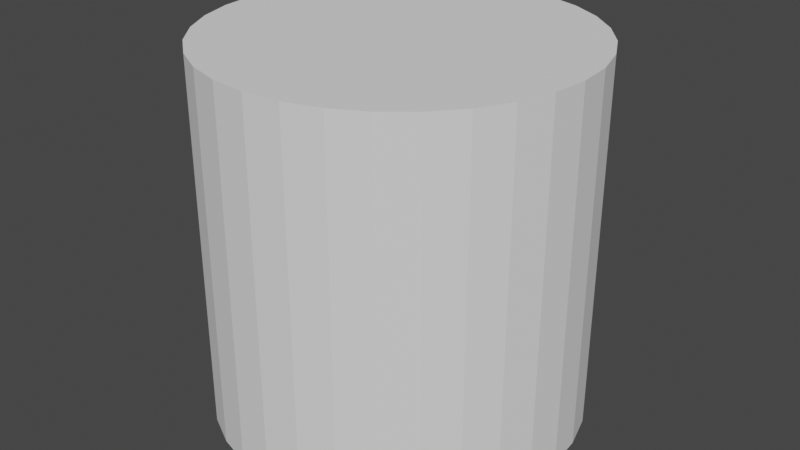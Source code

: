 # Source: Tower.blend  (saved by Blender 3.4.6; exported with 4.5.12 LTS)
import bpy
from mathutils import Matrix  # noqa: F401  (used for matrix-valued properties, if any)

bpy.ops.wm.read_factory_settings(use_empty=True)
scene = bpy.context.scene
scene.name = 'Scene'

# ---- world
world_world = bpy.data.worlds.new('World'); scene.world = world_world
world_world.use_nodes = True; world_world.node_tree.nodes.clear()
_N = world_world.node_tree.nodes; _L = world_world.node_tree.links
n0 = _N.new('ShaderNodeOutputWorld'); n0.name = 'World Output'; n0.location = (300, 300)
n1 = _N.new('ShaderNodeBackground'); n1.name = 'Background'; n1.location = (10, 300)
n1.inputs[0].default_value = (0.05088, 0.05088, 0.05088, 1.0)
_L.new(n1.outputs[0], n0.inputs[0])
n0.is_active_output = True
world_world.color = (0.05088, 0.05088, 0.05088)
world_world.use_sun_shadow = False
world_world.sun_shadow_jitter_overblur = 0.0

# ---- meshes
me_cylinder_001 = bpy.data.meshes.new('Cylinder.001')
me_cylinder_001.from_pydata([(0.0, 1.0, -1.0), (0.0, 1.0, 1.0), (0.1951, 0.9808, -1.0), (0.1951, 0.9808, 1.0), (0.3827, 0.9239, -1.0), (0.3827, 0.9239, 1.0), (0.5556, 0.8315, -1.0), (0.5556, 0.8315, 1.0), (0.7071, 0.7071, -1.0), (0.7071, 0.7071, 1.0), (0.8315, 0.5556, -1.0), (0.8315, 0.5556, 1.0), (0.9239, 0.3827, -1.0), (0.9239, 0.3827, 1.0), (0.9808, 0.1951, -1.0), (0.9808, 0.1951, 1.0), (1.0, 0.0, -1.0), (1.0, 0.0, 1.0), (0.9808, -0.1951, -1.0), (0.9808, -0.1951, 1.0), (0.9239, -0.3827, -1.0), (0.9239, -0.3827, 1.0), (0.8315, -0.5556, -1.0), (0.8315, -0.5556, 1.0), (0.7071, -0.7071, -1.0), (0.7071, -0.7071, 1.0), (0.5556, -0.8315, -1.0), (0.5556, -0.8315, 1.0), (0.3827, -0.9239, -1.0), (0.3827, -0.9239, 1.0), (0.1951, -0.9808, -1.0), (0.1951, -0.9808, 1.0), (0.0, -1.0, -1.0), (0.0, -1.0, 1.0), (-0.1951, -0.9808, -1.0), (-0.1951, -0.9808, 1.0), (-0.3827, -0.9239, -1.0), (-0.3827, -0.9239, 1.0), (-0.5556, -0.8315, -1.0), (-0.5556, -0.8315, 1.0), (-0.7071, -0.7071, -1.0), (-0.7071, -0.7071, 1.0), (-0.8315, -0.5556, -1.0), (-0.8315, -0.5556, 1.0), (-0.9239, -0.3827, -1.0), (-0.9239, -0.3827, 1.0), (-0.9808, -0.1951, -1.0), (-0.9808, -0.1951, 1.0), (-1.0, 0.0, -1.0), (-1.0, 0.0, 1.0), (-0.9808, 0.1951, -1.0), (-0.9808, 0.1951, 1.0), (-0.9239, 0.3827, -1.0), (-0.9239, 0.3827, 1.0), (-0.8315, 0.5556, -1.0), (-0.8315, 0.5556, 1.0), (-0.7071, 0.7071, -1.0), (-0.7071, 0.7071, 1.0), (-0.5556, 0.8315, -1.0), (-0.5556, 0.8315, 1.0), (-0.3827, 0.9239, -1.0), (-0.3827, 0.9239, 1.0), (-0.1951, 0.9808, -1.0), (-0.1951, 0.9808, 1.0)], [], [(0, 1, 3, 2), (2, 3, 5, 4), (4, 5, 7, 6), (6, 7, 9, 8), (8, 9, 11, 10), (10, 11, 13, 12), (12, 13, 15, 14), (14, 15, 17, 16), (16, 17, 19, 18), (18, 19, 21, 20), (20, 21, 23, 22), (22, 23, 25, 24), (24, 25, 27, 26), (26, 27, 29, 28), (28, 29, 31, 30), (30, 31, 33, 32), (32, 33, 35, 34), (34, 35, 37, 36), (36, 37, 39, 38), (38, 39, 41, 40), (40, 41, 43, 42), (42, 43, 45, 44), (44, 45, 47, 46), (46, 47, 49, 48), (48, 49, 51, 50), (50, 51, 53, 52), (52, 53, 55, 54), (54, 55, 57, 56), (56, 57, 59, 58), (58, 59, 61, 60), (3, 1, 63, 61, 59, 57, 55, 53, 51, 49, 47, 45, 43, 41, 39, 37, 35, 33, 31, 29, 27, 25, 23, 21, 19, 17, 15, 13, 11, 9, 7, 5), (60, 61, 63, 62), (62, 63, 1, 0), (0, 2, 4, 6, 8, 10, 12, 14, 16, 18, 20, 22, 24, 26, 28, 30, 32, 34, 36, 38, 40, 42, 44, 46, 48, 50, 52, 54, 56, 58, 60, 62)])
_uv = me_cylinder_001.uv_layers.new(name='UVMap')
_uv.uv.foreach_set('vector', [1.0, 0.5, 1.0, 1.0, 0.9688, 1.0, 0.9688, 0.5, 0.9688, 0.5, 0.9688, 1.0, 0.9375, 1.0, 0.9375, 0.5, 0.9375, 0.5, 0.9375, 1.0, 0.9062, 1.0, 0.9062, 0.5, 0.9062, 0.5, 0.9062, 1.0, 0.875, 1.0, 0.875, 0.5, 0.875, 0.5, 0.875, 1.0, 0.8438, 1.0, 0.8438, 0.5, 0.8438, 0.5, 0.8438, 1.0, 0.8125, 1.0, 0.8125, 0.5, 0.8125, 0.5, 0.8125, 1.0, 0.7812, 1.0, 0.7812, 0.5, 0.7812, 0.5, 0.7812, 1.0, 0.75, 1.0, 0.75, 0.5, 0.75, 0.5, 0.75, 1.0, 0.7188, 1.0, 0.7188, 0.5, 0.7188, 0.5, 0.7188, 1.0, 0.6875, 1.0, 0.6875, 0.5, 0.6875, 0.5, 0.6875, 1.0, 0.6562, 1.0, 0.6562, 0.5, 0.6562, 0.5, 0.6562, 1.0, 0.625, 1.0, 0.625, 0.5, 0.625, 0.5, 0.625, 1.0, 0.5938, 1.0, 0.5938, 0.5, 0.5938, 0.5, 0.5938, 1.0, 0.5625, 1.0, 0.5625, 0.5, 0.5625, 0.5, 0.5625, 1.0, 0.5312, 1.0, 0.5312, 0.5, 0.5312, 0.5, 0.5312, 1.0, 0.5, 1.0, 0.5, 0.5, 0.5, 0.5, 0.5, 1.0, 0.4688, 1.0, 0.4688, 0.5, 0.4688, 0.5, 0.4688, 1.0, 0.4375, 1.0, 0.4375, 0.5, 0.4375, 0.5, 0.4375, 1.0, 0.4062, 1.0, 0.4062, 0.5, 0.4062, 0.5, 0.4062, 1.0, 0.375, 1.0, 0.375, 0.5, 0.375, 0.5, 0.375, 1.0, 0.3438, 1.0, 0.3438, 0.5, 0.3438, 0.5, 0.3438, 1.0, 0.3125, 1.0, 0.3125, 0.5, 0.3125, 0.5, 0.3125, 1.0, 0.2812, 1.0, 0.2812, 0.5, 0.2812, 0.5, 0.2812, 1.0, 0.25, 1.0, 0.25, 0.5, 0.25, 0.5, 0.25, 1.0, 0.2188, 1.0, 0.2188, 0.5, 0.2188, 0.5, 0.2188, 1.0, 0.1875, 1.0, 0.1875, 0.5, 0.1875, 0.5, 0.1875, 1.0, 0.1562, 1.0, 0.1562, 0.5, 0.1562, 0.5, 0.1562, 1.0, 0.125, 1.0, 0.125, 0.5, 0.125, 0.5, 0.125, 1.0, 0.09375, 1.0, 0.09375, 0.5, 0.09375, 0.5, 0.09375, 1.0, 0.0625, 1.0, 0.0625, 0.5, 0.2968, 0.4854, 0.25, 0.49, 0.2032, 0.4854, 0.1582, 0.4717, 0.1167, 0.4496, 0.08029, 0.4197, 0.05045, 0.3833, 0.02827, 0.3418, 0.01461, 0.2968, 0.01, 0.25, 0.01461, 0.2032, 0.02827, 0.1582, 0.05045, 0.1167, 0.08029, 0.08029, 0.1167, 0.05045, 0.1582, 0.02827, 0.2032, 0.01461, 0.25, 0.01, 0.2968, 0.01461, 0.3418, 0.02827, 0.3833, 0.05045, 0.4197, 0.08029, 0.4496, 0.1167, 0.4717, 0.1582, 0.4854, 0.2032, 0.49, 0.25, 0.4854, 0.2968, 0.4717, 0.3418, 0.4496, 0.3833, 0.4197, 0.4197, 0.3833, 0.4496, 0.3418, 0.4717, 0.0625, 0.5, 0.0625, 1.0, 0.03125, 1.0, 0.03125, 0.5, 0.03125, 0.5, 0.03125, 1.0, 0.0, 1.0, 0.0, 0.5, 0.75, 0.49, 0.7968, 0.4854, 0.8418, 0.4717, 0.8833, 0.4496, 0.9197, 0.4197, 0.9496, 0.3833, 0.9717, 0.3418, 0.9854, 0.2968, 0.99, 0.25, 0.9854, 0.2032, 0.9717, 0.1582, 0.9496, 0.1167, 0.9197, 0.08029, 0.8833, 0.05045, 0.8418, 0.02827, 0.7968, 0.01461, 0.75, 0.01, 0.7032, 0.01461, 0.6582, 0.02827, 0.6167, 0.05045, 0.5803, 0.08029, 0.5504, 0.1167, 0.5283, 0.1582, 0.5146, 0.2032, 0.51, 0.25, 0.5146, 0.2968, 0.5283, 0.3418, 0.5504, 0.3833, 0.5803, 0.4197, 0.6167, 0.4496, 0.6582, 0.4717, 0.7032, 0.4854])
me_cylinder_001.update()

# ---- objects
ob_cylinder = bpy.data.objects.new('Cylinder', me_cylinder_001)

# ---- transforms, parenting, visibility, modifiers, constraints
ob_cylinder.location = (0.0, 0.0, 0.0)

# ---- collection membership
scene.collection.objects.link(ob_cylinder)

# ---- scene / render settings (as saved in the file)
scene.frame_start = 1; scene.frame_end = 250; scene.frame_set(1)
scene.render.engine = 'BLENDER_EEVEE_NEXT'
scene.cycles.sampling_pattern = 'TABULATED_SOBOL'
scene.cycles.use_light_tree = False
scene.view_settings.view_transform = 'Filmic'
bpy.context.view_layer.update()

# ---- added for rendering (the .blend has no active camera and no usable light): camera, sun
cam_auto = bpy.data.cameras.new('AutoCamera')
cam_auto.lens = 50.0
cam_auto.sensor_width = 36.0
cam_auto.clip_end = 1000.0
ob_auto_camera = bpy.data.objects.new('AutoCamera', cam_auto)
scene.collection.objects.link(ob_auto_camera)
ob_auto_camera.location = (3.20507, -3.84609, 2.56406)
ob_auto_camera.rotation_euler = (1.09748, -7.21219e-08, 0.694738)
scene.camera = ob_auto_camera
light_auto_sun = bpy.data.lights.new('AutoSun', 'SUN')
light_auto_sun.energy = 3.0
light_auto_sun.angle = 0.0523599
ob_auto_sun = bpy.data.objects.new('AutoSun', light_auto_sun)
scene.collection.objects.link(ob_auto_sun)
ob_auto_sun.rotation_euler = (0.872665, 0.174533, 0.523599)
bpy.context.view_layer.update()
